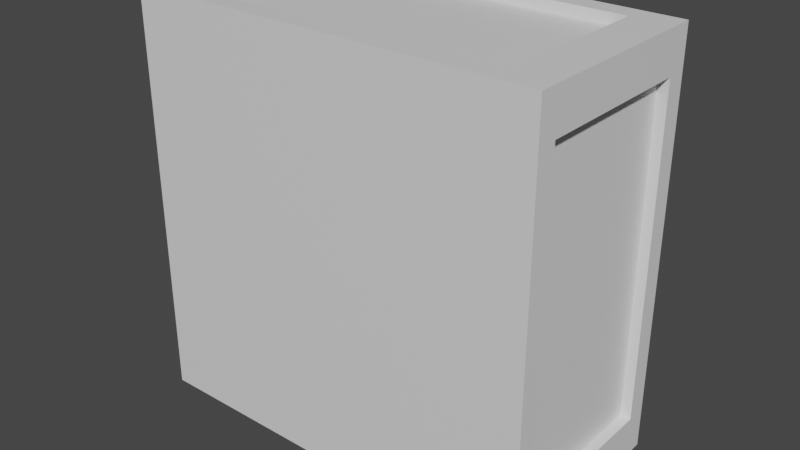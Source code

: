 # Source: box.blend  (saved by Blender 2.91.10; exported with 4.5.12 LTS)
import bpy
from mathutils import Matrix  # noqa: F401  (used for matrix-valued properties, if any)

bpy.ops.wm.read_factory_settings(use_empty=True)
scene = bpy.context.scene
scene.name = 'Scene'

# ---- collections
col_collection = bpy.data.collections.new('Collection'); scene.collection.children.link(col_collection)

# ---- images (referenced by path relative to the original .blend; pixels are not part of the script)
import os
ASSET_DIR = os.environ.get("B2B_ASSET_DIR", "")  # directory of the original .blend (textures are referenced by path, not embedded)
HERE = os.path.dirname(os.path.abspath(__file__))  # packed textures are extracted next to this script under _unpacked/

def load_image(name, relpath, width, height, colorspace="sRGB"):
    """Load a texture the original file referenced (path relative to the .blend, or extracted next to this script)."""
    p = next((c for c in (os.path.join(HERE, relpath), os.path.join(ASSET_DIR, relpath)) if relpath and os.path.exists(c)), "")
    if p:
        img = bpy.data.images.load(p, check_existing=True)
        img.name = name
    else:  # same state as the original file: an image datablock whose file is absent (Cycles renders it pink)
        img = bpy.data.images.new(name, width, height)
        img.source = "FILE"
        img.filepath = "//" + (relpath or name)
    img.colorspace_settings.name = colorspace
    return img
img_untitled_002 = load_image('Untitled.002', '', 4096, 4096, 'sRGB')

# ---- materials (node trees are filled in below, after node groups)
mat_material = bpy.data.materials.new('Material')
mat_material.alpha_threshold = 0.0
mat_material.use_transparent_shadow = False
mat_material.line_color = (0.0, 0.0, 0.0, 1.0)

# ---- material node trees
mat_material.use_nodes = True; mat_material.node_tree.nodes.clear()
_N = mat_material.node_tree.nodes; _L = mat_material.node_tree.links
n0 = _N.new('ShaderNodeOutputMaterial'); n0.name = 'Material Output'; n0.location = (300, 300)
n1 = _N.new('ShaderNodeBsdfPrincipled'); n1.name = 'Principled BSDF'; n1.location = (10, 300)
n1.distribution = 'GGX'
n1.subsurface_method = 'BURLEY'
n1.inputs[2].default_value = 0.4
n1.inputs[3].default_value = 1.45
n1.inputs[27].default_value = (0.0, 0.0, 0.0, 1.0)
n1.inputs[28].default_value = 1.0
n2 = _N.new('ShaderNodeTexImage'); n2.name = 'Bildtexturen'; n2.location = (-280, 220)
n2.image = img_untitled_002
_L.new(n1.outputs[0], n0.inputs[0])
n0.is_active_output = True

# ---- world
world_world = bpy.data.worlds.new('World'); scene.world = world_world
world_world.use_nodes = True; world_world.node_tree.nodes.clear()
_N = world_world.node_tree.nodes; _L = world_world.node_tree.links
n0 = _N.new('ShaderNodeOutputWorld'); n0.name = 'World Output'; n0.location = (300, 300)
n1 = _N.new('ShaderNodeBackground'); n1.name = 'Background'; n1.location = (10, 300)
n1.inputs[0].default_value = (0.05088, 0.05088, 0.05088, 1.0)
_L.new(n1.outputs[0], n0.inputs[0])
n0.is_active_output = True
world_world.color = (0.05088, 0.05088, 0.05088)
world_world.use_sun_shadow = False
world_world.sun_shadow_jitter_overblur = 0.0

# ---- meshes
me_cube = bpy.data.meshes.new('Cube')
me_cube.from_pydata([(1.0, 1.0, 1.0), (1.0, 1.0, -1.0), (1.0, -1.0, 1.0), (1.0, -1.0, -1.0), (-1.0, 1.0, 1.0), (-1.0, 1.0, -1.0), (-1.0, -1.0, 1.0), (-1.0, -1.0, -1.0), (1.0, 1.0, 1.0), (1.0, -1.0, 1.0), (-1.0, 1.0, 1.0), (-1.0, -1.0, 1.0), (0.8, 0.8, 1.0), (0.8, -0.8, 1.0), (-0.8, 0.8, 1.0), (-0.8, -0.8, 1.0), (0.8, 0.8, 0.95), (0.8, -0.8, 0.95), (-0.8, 0.8, 0.95), (-0.8, -0.8, 0.95), (1.0, 0.8, -0.8), (1.0, -0.8, -0.8), (1.0, 0.8, 0.8), (1.0, -0.8, 0.8), (0.8, 0.8, -1.0), (0.8, -0.8, -1.0), (-0.8, 0.8, -1.0), (-0.8, -0.8, -1.0), (-1.0, 0.8, -0.8), (-1.0, -0.8, -0.8), (-1.0, 0.8, 0.8), (-1.0, -0.8, 0.8), (-1.0, 0.8, -0.8), (-1.0, -0.8, -0.8), (-1.0, 0.8, 0.8), (-1.0, -0.8, 0.8), (-0.95, 0.8, -0.8), (-0.95, -0.8, -0.8), (-0.95, 0.8, 0.8), (-0.95, -0.8, 0.8), (0.8, 0.8, -1.0), (0.8, -0.8, -1.0), (-0.8, 0.8, -1.0), (-0.8, -0.8, -1.0), (0.8, 0.8, -0.95), (0.8, -0.8, -0.95), (-0.8, 0.8, -0.95), (-0.8, -0.8, -0.95), (0.95, 0.8, -0.8), (0.95, -0.8, -0.8), (0.95, 0.8, 0.8), (0.95, -0.8, 0.8), (1.0, 1.0, -1.0), (-1.0, 1.0, -1.0), (1.0, 1.0, 1.0), (-1.0, 1.0, 1.0), (0.9, 1.0, -0.9), (-0.9, 1.0, -0.9), (0.9, 1.0, 0.9), (-0.9, 1.0, 0.9), (0.72, 1.0, -0.72), (-0.72, 1.0, -0.72), (0.72, 1.0, 0.72), (-0.72, 1.0, 0.72), (-0.9, 0.9, 0.9), (0.9, 0.9, 0.9), (0.9, 0.9, -0.9), (-0.9, 0.9, -0.9), (-0.72, 0.9, 0.72), (0.72, 0.9, 0.72), (0.72, 0.9, -0.72), (-0.72, 0.9, -0.72)], [], [(6, 2, 9, 11), (3, 2, 6, 7), (7, 11, 35, 33), (3, 7, 27, 25), (8, 22, 20, 1), (5, 10, 55, 53), (8, 10, 14, 12), (4, 6, 11, 10), (2, 0, 8, 9), (0, 4, 10, 8), (12, 14, 18, 16), (9, 8, 12, 13), (10, 11, 15, 14), (11, 9, 13, 15), (16, 18, 19, 17), (13, 12, 16, 17), (14, 15, 19, 18), (15, 13, 17, 19), (8, 9, 23, 22), (1, 3, 21, 20), (25, 27, 43, 41), (7, 5, 26, 27), (1, 3, 25, 24), (5, 1, 24, 26), (11, 10, 30, 31), (5, 7, 29, 28), (30, 28, 32, 34), (33, 35, 39, 37), (31, 30, 34, 35), (29, 31, 35, 33), (28, 29, 33, 32), (36, 37, 39, 38), (32, 33, 37, 36), (34, 32, 36, 38), (35, 34, 38, 39), (40, 41, 45, 44), (27, 26, 42, 43), (24, 25, 41, 40), (26, 24, 40, 42), (46, 44, 45, 47), (42, 40, 44, 46), (41, 43, 47, 45), (43, 42, 46, 47), (10, 5, 32, 34), (23, 9, 3, 21), (20, 21, 49, 48), (49, 51, 50, 48), (22, 20, 48, 50), (23, 22, 50, 51), (21, 23, 51, 49), (53, 55, 59, 57), (1, 5, 53, 52), (8, 1, 52, 54), (10, 8, 54, 55), (61, 60, 70, 71), (52, 53, 57, 56), (54, 52, 56, 58), (55, 54, 58, 59), (62, 60, 61, 63), (59, 58, 65, 64), (60, 62, 69, 70), (57, 59, 64, 67), (67, 64, 68, 71), (64, 65, 69, 68), (65, 66, 70, 69), (66, 67, 71, 70), (58, 56, 66, 65), (56, 57, 67, 66), (63, 61, 71, 68), (62, 63, 68, 69)])
_uv = me_cube.uv_layers.new(name='UVMap')
_uv.uv.foreach_set('vector', [0.3263, 0.1641, 0.4902, 0.1727, 0.4873, 0.1761, 0.3301, 0.1673, 0.4987, 0.008767, 0.4902, 0.1727, 0.3263, 0.1641, 0.3348, 0.0002082, 0.6561, 0.4739, 0.6561, 0.6382, 0.6397, 0.6218, 0.6397, 0.4903, 0.002129, 0.1822, 0.0002082, 0.02231, 0.01447, 0.03783, 0.01724, 0.1685, 0.3259, 0.1979, 0.3084, 0.2133, 0.1768, 0.2056, 0.1613, 0.1881, 0.1594, 0.02819, 0.3259, 0.0156, 0.3228, 0.01876, 0.1622, 0.03081, 0.0002083, 0.5272, 0.0002082, 0.3628, 0.01664, 0.3793, 0.01664, 0.5107, 0.3348, 0.3298, 0.3263, 0.1641, 0.3301, 0.1673, 0.3377, 0.3263, 0.4902, 0.1727, 0.4987, 0.3383, 0.495, 0.3352, 0.4873, 0.1761, 0.4987, 0.3383, 0.3348, 0.3298, 0.3377, 0.3263, 0.495, 0.3352, 0.3218, 0.8887, 0.3218, 0.7572, 0.3259, 0.7572, 0.3259, 0.8887, 0.1645, 0.5272, 0.0002083, 0.5272, 0.01664, 0.5107, 0.1481, 0.5107, 0.0002082, 0.3628, 0.1645, 0.3628, 0.1481, 0.3793, 0.01664, 0.3793, 0.1645, 0.3628, 0.1645, 0.5272, 0.1481, 0.5107, 0.1481, 0.3793, 0.8045, 0.6176, 0.9928, 0.6176, 0.9928, 0.8059, 0.8045, 0.8059, 0.3218, 0.4943, 0.3218, 0.3628, 0.3259, 0.3628, 0.3259, 0.4943, 0.3218, 0.7572, 0.3218, 0.6258, 0.3259, 0.6258, 0.3259, 0.7572, 0.3218, 0.6258, 0.3218, 0.4943, 0.3259, 0.4943, 0.3259, 0.6258, 0.3259, 0.1979, 0.3161, 0.3624, 0.3007, 0.345, 0.3084, 0.2133, 0.1613, 0.1881, 0.1516, 0.3527, 0.169, 0.3372, 0.1768, 0.2056, 0.01724, 0.1685, 0.01447, 0.03783, 0.01728, 0.03993, 0.01925, 0.1659, 0.0002082, 0.02231, 0.1594, 0.02819, 0.1443, 0.04189, 0.01447, 0.03783, 0.1613, 0.1881, 0.002129, 0.1822, 0.01724, 0.1685, 0.1471, 0.1726, 0.1594, 0.02819, 0.1613, 0.1881, 0.1471, 0.1726, 0.1443, 0.04189, 0.4897, 0.5176, 0.3263, 0.504, 0.344, 0.489, 0.4747, 0.4999, 0.3263, 0.3387, 0.4897, 0.3524, 0.472, 0.3673, 0.3413, 0.3564, 0.344, 0.489, 0.3413, 0.3564, 0.3442, 0.359, 0.3464, 0.4864, 0.6265, 0.7899, 0.6265, 0.6584, 0.6306, 0.6584, 0.6306, 0.7899, 0.4747, 0.4999, 0.344, 0.489, 0.3464, 0.4864, 0.4718, 0.4973, 0.472, 0.3673, 0.4747, 0.4999, 0.4718, 0.4973, 0.4697, 0.37, 0.3413, 0.3564, 0.472, 0.3673, 0.4697, 0.37, 0.3442, 0.359, 0.8034, 0.6107, 0.8034, 0.4224, 0.9917, 0.4224, 0.9917, 0.6107, 0.6265, 0.3955, 0.6265, 0.264, 0.6306, 0.264, 0.6306, 0.3955, 0.6265, 0.5269, 0.6265, 0.3955, 0.6306, 0.3955, 0.6306, 0.5269, 0.6265, 0.6584, 0.6265, 0.5269, 0.6306, 0.5269, 0.6306, 0.6584, 0.3133, 0.6258, 0.3133, 0.4943, 0.3174, 0.4943, 0.3174, 0.6258, 0.01447, 0.03783, 0.1443, 0.04189, 0.1423, 0.04457, 0.01728, 0.03993, 0.1471, 0.1726, 0.01724, 0.1685, 0.01925, 0.1659, 0.1443, 0.1705, 0.1443, 0.04189, 0.1471, 0.1726, 0.1443, 0.1705, 0.1423, 0.04457, 0.8045, 0.8065, 0.9928, 0.8065, 0.9928, 0.9948, 0.8045, 0.9948, 0.3133, 0.7572, 0.3133, 0.6258, 0.3174, 0.6258, 0.3174, 0.7572, 0.3133, 0.4943, 0.3133, 0.3628, 0.3174, 0.3628, 0.3174, 0.4943, 0.3133, 0.8887, 0.3133, 0.7572, 0.3174, 0.7572, 0.3174, 0.8887, 0.3259, 0.0156, 0.1594, 0.02819, 0.1748, 0.01029, 0.308, 0.0002082, 0.3007, 0.345, 0.3161, 0.3624, 0.1516, 0.3527, 0.169, 0.3372, 0.6565, 0.8683, 0.6565, 0.7369, 0.6606, 0.7369, 0.6606, 0.8683, 0.9917, 0.2335, 0.9917, 0.4218, 0.8034, 0.4218, 0.8034, 0.2335, 0.6565, 0.9998, 0.6565, 0.8683, 0.6606, 0.8683, 0.6606, 0.9998, 0.6565, 0.6054, 0.6565, 0.4739, 0.6606, 0.4739, 0.6606, 0.6054, 0.6565, 0.7369, 0.6565, 0.6054, 0.6606, 0.6054, 0.6606, 0.7369, 0.1658, 0.03414, 0.3228, 0.01876, 0.3125, 0.02875, 0.1741, 0.04258, 0.1613, 0.1881, 0.1594, 0.02819, 0.1622, 0.03081, 0.1642, 0.1848, 0.3259, 0.1979, 0.1613, 0.1881, 0.1642, 0.1848, 0.322, 0.1946, 0.3259, 0.0156, 0.3259, 0.1979, 0.322, 0.1946, 0.3228, 0.01876, 0.6397, 0.2369, 0.6397, 0.1185, 0.6479, 0.1185, 0.6479, 0.2369, 0.167, 0.1815, 0.1658, 0.03414, 0.1741, 0.04258, 0.1759, 0.1739, 0.322, 0.1946, 0.167, 0.1815, 0.1759, 0.1739, 0.3127, 0.1841, 0.3228, 0.01876, 0.322, 0.1946, 0.3127, 0.1841, 0.3125, 0.02875, 0.2833, 0.6295, 0.165, 0.6295, 0.165, 0.5111, 0.2833, 0.5111, 0.6393, 0.1481, 0.6393, 0.296, 0.631, 0.296, 0.631, 0.1481, 0.6397, 0.1185, 0.6397, 0.0002082, 0.6479, 0.0002082, 0.6479, 0.1185, 0.6393, 0.0002082, 0.6393, 0.1481, 0.631, 0.1481, 0.631, 0.0002082, 0.7797, 0.007313, 0.9915, 0.007313, 0.9704, 0.0285, 0.8009, 0.0285, 0.9915, 0.007313, 0.9915, 0.2191, 0.9704, 0.198, 0.9704, 0.0285, 0.9915, 0.2191, 0.7797, 0.2191, 0.8009, 0.198, 0.9704, 0.198, 0.7797, 0.2191, 0.7797, 0.007313, 0.8009, 0.0285, 0.8009, 0.198, 0.6393, 0.296, 0.6393, 0.4439, 0.631, 0.4439, 0.631, 0.296, 0.6393, 0.4439, 0.6393, 0.5918, 0.631, 0.5918, 0.631, 0.4439, 0.6397, 0.3552, 0.6397, 0.2369, 0.6479, 0.2369, 0.6479, 0.3552, 0.6397, 0.4735, 0.6397, 0.3552, 0.6479, 0.3552, 0.6479, 0.4735])
me_cube.materials.append(mat_material)
me_cube.use_remesh_preserve_volume = False
me_cube.use_remesh_preserve_attributes = False
me_cube.use_mirror_vertex_groups = False
me_cube.update()

# ---- objects
ob_cube = bpy.data.objects.new('Cube', me_cube)

# ---- transforms, parenting, visibility, modifiers, constraints
ob_cube.location = (0.0, 0.0, 0.0)
ob_cube.scale = (1.0, 0.5, 1.0)
ob_cube.lock_rotations_4d = False
ob_cube.empty_display_type = 'ARROWS'
ob_cube.lineart.crease_threshold = 0.0

# ---- collection membership
col_collection.objects.link(ob_cube)

# ---- scene / render settings (as saved in the file)
scene.frame_start = 1; scene.frame_end = 250; scene.frame_set(1)
scene.render.engine = 'BLENDER_EEVEE_NEXT'
scene.cycles.use_denoising = False
scene.cycles.samples = 128
scene.cycles.sampling_pattern = 'TABULATED_SOBOL'
scene.cycles.use_adaptive_sampling = False
scene.cycles.use_light_tree = False
scene.view_settings.view_transform = 'Filmic'
bpy.context.view_layer.update()

# ---- added for rendering (the .blend has no active camera and no usable light): camera, sun
cam_auto = bpy.data.cameras.new('AutoCamera')
cam_auto.lens = 50.0
cam_auto.sensor_width = 36.0
cam_auto.clip_end = 1000.0
ob_auto_camera = bpy.data.objects.new('AutoCamera', cam_auto)
scene.collection.objects.link(ob_auto_camera)
ob_auto_camera.location = (2.77567, -3.33081, 2.22054)
ob_auto_camera.rotation_euler = (1.09748, -7.21219e-08, 0.694738)
scene.camera = ob_auto_camera
light_auto_sun = bpy.data.lights.new('AutoSun', 'SUN')
light_auto_sun.energy = 3.0
light_auto_sun.angle = 0.0523599
ob_auto_sun = bpy.data.objects.new('AutoSun', light_auto_sun)
scene.collection.objects.link(ob_auto_sun)
ob_auto_sun.rotation_euler = (0.872665, 0.174533, 0.523599)
bpy.context.view_layer.update()
